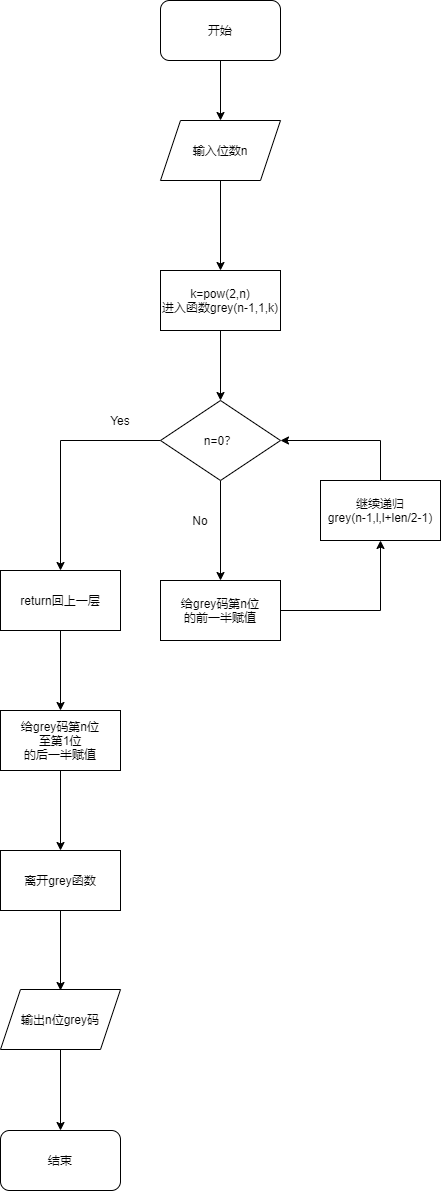

The diagram above was exported from draw.io. Its source (the exported page's mxGraphModel, read from the mxfile embedded in the PNG):
<mxGraphModel dx="2210" dy="1160" grid="1" gridSize="10" guides="1" tooltips="1" connect="1" arrows="1" fold="1" page="1" pageScale="1" pageWidth="827" pageHeight="1169" math="0" shadow="0">
  <root>
    <mxCell id="0" />
    <mxCell id="1" parent="0" />
    <mxCell id="4" style="edgeStyle=orthogonalEdgeStyle;rounded=0;orthogonalLoop=1;jettySize=auto;html=1;exitX=0.5;exitY=1;exitDx=0;exitDy=0;entryX=0.5;entryY=0;entryDx=0;entryDy=0;" edge="1" parent="1" source="2" target="3">
      <mxGeometry relative="1" as="geometry" />
    </mxCell>
    <mxCell id="2" value="开始" style="rounded=1;whiteSpace=wrap;html=1;" vertex="1" parent="1">
      <mxGeometry x="330" y="120" width="120" height="60" as="geometry" />
    </mxCell>
    <mxCell id="9" style="edgeStyle=orthogonalEdgeStyle;rounded=0;orthogonalLoop=1;jettySize=auto;html=1;exitX=0.5;exitY=1;exitDx=0;exitDy=0;entryX=0.5;entryY=0;entryDx=0;entryDy=0;" edge="1" parent="1" source="3" target="7">
      <mxGeometry relative="1" as="geometry" />
    </mxCell>
    <mxCell id="3" value="输入位数n" style="shape=parallelogram;perimeter=parallelogramPerimeter;whiteSpace=wrap;html=1;fixedSize=1;" vertex="1" parent="1">
      <mxGeometry x="330" y="240" width="120" height="60" as="geometry" />
    </mxCell>
    <mxCell id="11" style="edgeStyle=orthogonalEdgeStyle;rounded=0;orthogonalLoop=1;jettySize=auto;html=1;exitX=0.5;exitY=1;exitDx=0;exitDy=0;entryX=0.5;entryY=0;entryDx=0;entryDy=0;" edge="1" parent="1" source="5" target="12">
      <mxGeometry relative="1" as="geometry">
        <mxPoint x="389.8333333333335" y="690" as="targetPoint" />
      </mxGeometry>
    </mxCell>
    <mxCell id="18" style="edgeStyle=orthogonalEdgeStyle;rounded=0;orthogonalLoop=1;jettySize=auto;html=1;exitX=0;exitY=0.5;exitDx=0;exitDy=0;" edge="1" parent="1" source="5">
      <mxGeometry relative="1" as="geometry">
        <mxPoint x="230" y="690" as="targetPoint" />
      </mxGeometry>
    </mxCell>
    <mxCell id="5" value="n=0？" style="rhombus;whiteSpace=wrap;html=1;" vertex="1" parent="1">
      <mxGeometry x="330" y="520" width="120" height="80" as="geometry" />
    </mxCell>
    <mxCell id="10" style="edgeStyle=orthogonalEdgeStyle;rounded=0;orthogonalLoop=1;jettySize=auto;html=1;exitX=0.5;exitY=1;exitDx=0;exitDy=0;entryX=0.5;entryY=0;entryDx=0;entryDy=0;" edge="1" parent="1" source="7" target="5">
      <mxGeometry relative="1" as="geometry" />
    </mxCell>
    <mxCell id="7" value="k=pow(2,n)&lt;br&gt;进入函数grey(n-1,1,k)" style="rounded=0;whiteSpace=wrap;html=1;" vertex="1" parent="1">
      <mxGeometry x="330" y="390" width="120" height="60" as="geometry" />
    </mxCell>
    <mxCell id="14" style="edgeStyle=orthogonalEdgeStyle;rounded=0;orthogonalLoop=1;jettySize=auto;html=1;exitX=1;exitY=0.5;exitDx=0;exitDy=0;entryX=0.5;entryY=1;entryDx=0;entryDy=0;" edge="1" parent="1" source="12" target="15">
      <mxGeometry relative="1" as="geometry">
        <mxPoint x="560" y="590" as="targetPoint" />
      </mxGeometry>
    </mxCell>
    <mxCell id="12" value="给grey码第n位&lt;br&gt;的前一半赋值" style="rounded=0;whiteSpace=wrap;html=1;" vertex="1" parent="1">
      <mxGeometry x="330" y="700" width="120" height="60" as="geometry" />
    </mxCell>
    <mxCell id="17" style="edgeStyle=orthogonalEdgeStyle;rounded=0;orthogonalLoop=1;jettySize=auto;html=1;entryX=1;entryY=0.5;entryDx=0;entryDy=0;exitX=0.5;exitY=0;exitDx=0;exitDy=0;" edge="1" parent="1" source="15" target="5">
      <mxGeometry relative="1" as="geometry" />
    </mxCell>
    <mxCell id="15" value="继续递归&lt;br&gt;grey(n-1,l,l+len/2-1)" style="rounded=0;whiteSpace=wrap;html=1;" vertex="1" parent="1">
      <mxGeometry x="490" y="600" width="120" height="60" as="geometry" />
    </mxCell>
    <mxCell id="19" value="No&lt;br&gt;" style="text;html=1;strokeColor=none;fillColor=none;align=center;verticalAlign=middle;whiteSpace=wrap;rounded=0;" vertex="1" parent="1">
      <mxGeometry x="350" y="630" width="40" height="20" as="geometry" />
    </mxCell>
    <mxCell id="20" value="Yes&lt;br&gt;" style="text;html=1;strokeColor=none;fillColor=none;align=center;verticalAlign=middle;whiteSpace=wrap;rounded=0;" vertex="1" parent="1">
      <mxGeometry x="270" y="530" width="40" height="20" as="geometry" />
    </mxCell>
    <mxCell id="23" value="" style="edgeStyle=orthogonalEdgeStyle;rounded=0;orthogonalLoop=1;jettySize=auto;html=1;" edge="1" parent="1" source="21" target="22">
      <mxGeometry relative="1" as="geometry" />
    </mxCell>
    <mxCell id="21" value="return回上一层" style="rounded=0;whiteSpace=wrap;html=1;" vertex="1" parent="1">
      <mxGeometry x="170" y="690" width="120" height="60" as="geometry" />
    </mxCell>
    <mxCell id="24" style="edgeStyle=orthogonalEdgeStyle;rounded=0;orthogonalLoop=1;jettySize=auto;html=1;exitX=0.5;exitY=1;exitDx=0;exitDy=0;" edge="1" parent="1" source="25">
      <mxGeometry relative="1" as="geometry">
        <mxPoint x="229.83333333333348" y="1000" as="targetPoint" />
      </mxGeometry>
    </mxCell>
    <mxCell id="22" value="给grey码第n位&lt;br&gt;至第1位&lt;br&gt;的后一半赋值" style="whiteSpace=wrap;html=1;rounded=0;" vertex="1" parent="1">
      <mxGeometry x="170" y="830" width="120" height="60" as="geometry" />
    </mxCell>
    <mxCell id="28" value="" style="edgeStyle=orthogonalEdgeStyle;rounded=0;orthogonalLoop=1;jettySize=auto;html=1;" edge="1" parent="1" source="25">
      <mxGeometry relative="1" as="geometry">
        <mxPoint x="230" y="1110" as="targetPoint" />
      </mxGeometry>
    </mxCell>
    <mxCell id="25" value="离开grey函数" style="rounded=0;whiteSpace=wrap;html=1;" vertex="1" parent="1">
      <mxGeometry x="170" y="970" width="120" height="60" as="geometry" />
    </mxCell>
    <mxCell id="26" style="edgeStyle=orthogonalEdgeStyle;rounded=0;orthogonalLoop=1;jettySize=auto;html=1;exitX=0.5;exitY=1;exitDx=0;exitDy=0;" edge="1" parent="1" source="22" target="25">
      <mxGeometry relative="1" as="geometry">
        <mxPoint x="229.83333333333348" y="1000" as="targetPoint" />
        <mxPoint x="230" y="890" as="sourcePoint" />
      </mxGeometry>
    </mxCell>
    <mxCell id="31" style="edgeStyle=orthogonalEdgeStyle;rounded=0;orthogonalLoop=1;jettySize=auto;html=1;exitX=0.5;exitY=1;exitDx=0;exitDy=0;" edge="1" parent="1" source="29" target="30">
      <mxGeometry relative="1" as="geometry" />
    </mxCell>
    <mxCell id="29" value="&lt;span&gt;输出n位grey码&lt;/span&gt;" style="shape=parallelogram;perimeter=parallelogramPerimeter;whiteSpace=wrap;html=1;fixedSize=1;" vertex="1" parent="1">
      <mxGeometry x="170" y="1109" width="120" height="60" as="geometry" />
    </mxCell>
    <mxCell id="30" value="结束" style="rounded=1;whiteSpace=wrap;html=1;" vertex="1" parent="1">
      <mxGeometry x="170" y="1250" width="120" height="60" as="geometry" />
    </mxCell>
  </root>
</mxGraphModel>